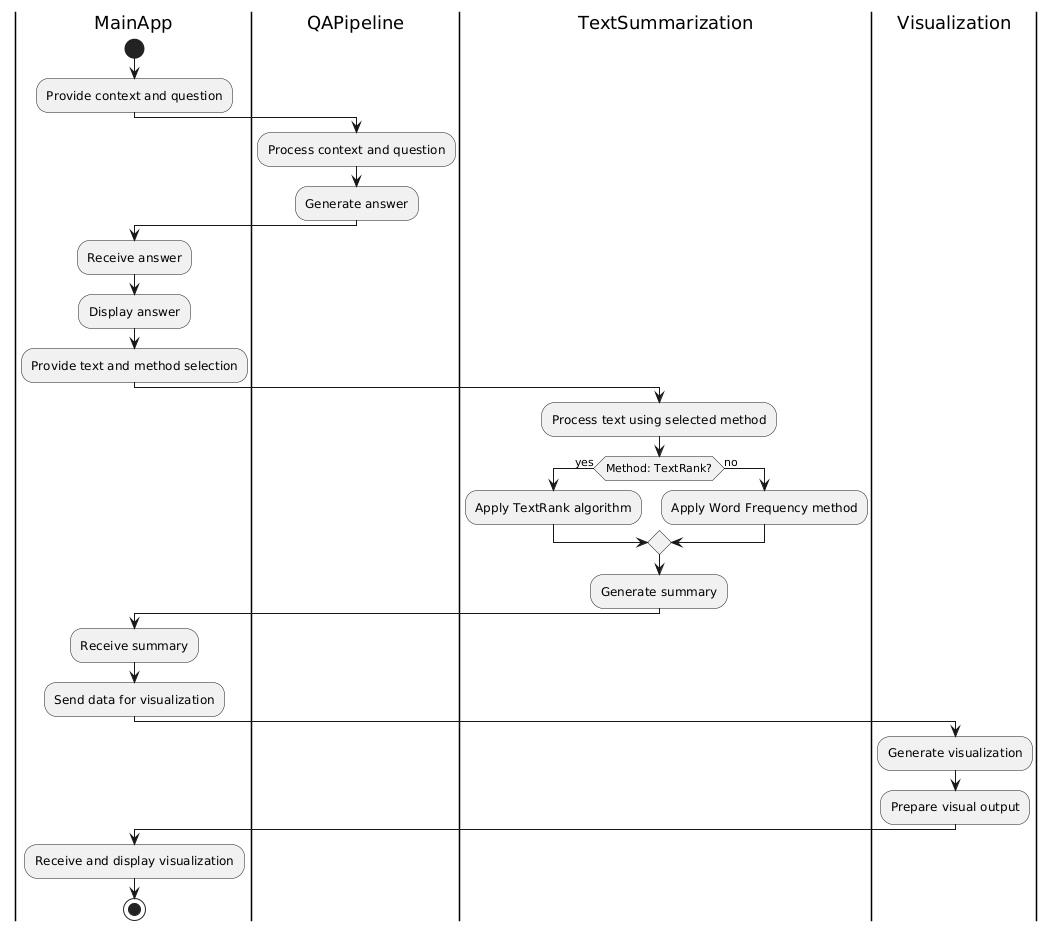

The diagram above was rendered by PlantUML. Its source (embedded in the PNG):
@startuml
|MainApp|
start

:Provide context and question;
|QAPipeline|
:Process context and question;
:Generate answer;
|MainApp|
:Receive answer;
:Display answer;

:Provide text and method selection;
|TextSummarization|
:Process text using selected method;
if (Method: TextRank?) then (yes)
  :Apply TextRank algorithm;
else (no)
  :Apply Word Frequency method;
endif
:Generate summary;
|MainApp|
:Receive summary;

:Send data for visualization;
|Visualization|
:Generate visualization;
:Prepare visual output;
|MainApp|
:Receive and display visualization;

stop
@enduml